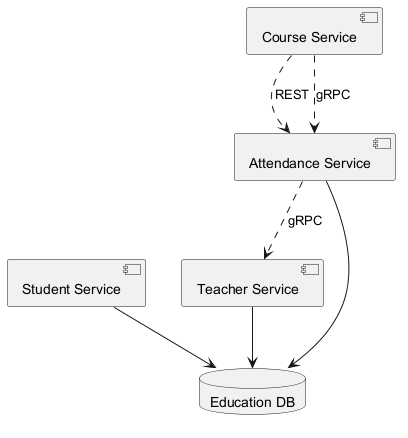

The diagram above was rendered by PlantUML. Its source (embedded in the PNG):
@startuml
skinparam monochrome true
component "Student Service" as C_StudentService
component "Teacher Service" as C_TeacherService
component "Course Service" as C_CourseService
component "Attendance Service" as C_AttendanceService
database "Education DB" as DB_education
C_StudentService --> DB_education
C_TeacherService --> DB_education
C_AttendanceService --> DB_education
C_AttendanceService ..> C_TeacherService : gRPC
C_CourseService ..> C_AttendanceService : REST
C_CourseService ..> C_AttendanceService : gRPC
@enduml